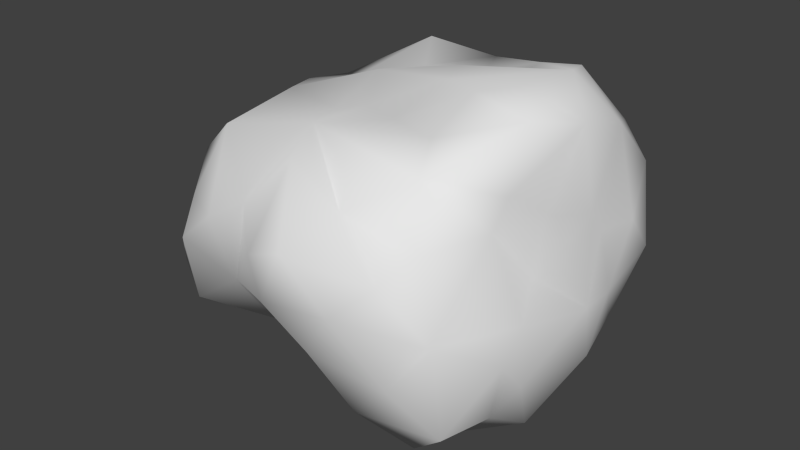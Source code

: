 # Source: Meteor_2.blend  (saved by Blender 2.75.0; exported with 4.5.12 LTS)
import bpy
from mathutils import Matrix  # noqa: F401  (used for matrix-valued properties, if any)

bpy.ops.wm.read_factory_settings(use_empty=True)
scene = bpy.context.scene
scene.name = 'Scene'

# ---- collections
col_collection_1 = bpy.data.collections.new('Collection 1'); scene.collection.children.link(col_collection_1)

# ---- materials (node trees are filled in below, after node groups)
mat_meteor_2 = bpy.data.materials.new('Meteor_2')
mat_meteor_2.alpha_threshold = 0.0
mat_meteor_2.use_transparent_shadow = False
mat_meteor_2.roughness = 0.5

# ---- material node trees

# ---- world
world_world = bpy.data.worlds.new('World'); scene.world = world_world
world_world.color = (0.05088, 0.05088, 0.05088)
world_world.use_sun_shadow = False
world_world.sun_shadow_jitter_overblur = 0.0
world_world.cycles.sampling_method = 'MANUAL'
world_world.cycles.sample_map_resolution = 256

# ---- meshes
me_meteor_2 = bpy.data.meshes.new('Meteor_2')
me_meteor_2.from_pydata([(-1.548, -1.872, 2.235), (-3.568, -1.977, 2.011), (-1.128, -2.493, 1.223), (0.7444, -2.783, 1.744), (0.0502, -1.919, 2.627), (1.578, -2.202, 3.281), (2.349, -3.179, 2.448), (2.696, -3.268, 1.295), (3.564, -2.311, 1.672), (-4.449, -1.554, 0.7677), (-2.499, -2.087, 0.4207), (-1.378, -2.104, -0.0299), (-0.7686, -3.203, -0.1725), (0.0318, -3.683, 0.0726), (0.0438, -3.123, 0.8974), (1.217, -3.425, 0.5902), (2.63, -3.48, 0.5354), (3.825, -2.781, 0.8427), (-3.238, -1.734, -1.27), (-1.586, -2.073, -0.8889), (-0.1206, -2.505, -1.526), (1.672, -2.654, -1.947), (1.991, -3.411, -0.3854), (3.25, -3.187, -1.18), (-1.354, -1.459, -2.705), (2.793, -2.744, -2.447), (3.918, -1.647, -1.98), (-0.5948, -1.871, -3.353), (0.598, -2.214, -3.676), (1.781, -2.323, -3.489), (3.464, -1.558, -3.701), (-3.579, 1.418, 2.013), (-2.433, 2.372, 2.434), (-2.796, 2.431, 0.2562), (-1.082, 2.491, 0.7927), (-0.2283, 2.899, 2.255), (-0.151, 2.829, 0.7476), (2.225, 3.116, 1.869), (2.78, 2.852, 2.904), (1.362, 1.987, 3.329), (0.1132, 2.61, 3.217), (0.8494, 2.937, 1.264), (1.18, 3.477, 0.1246), (1.977, 3.463, 0.3125), (3.415, 3.363, 0.6942), (2.516, 3.515, -0.3276), (-2.215, 2.413, -1.103), (-3.141, 2.303, -0.614), (-0.9787, 3.049, -0.4231), (0.8218, 3.422, -0.821), (-0.8849, 2.759, -1.854), (2.927, 3.6, -1.528), (3.866, 3.089, -0.5144), (-3.341, 1.988, -2.11), (-1.584, 3.011, -2.948), (0.4301, 2.84, -2.18), (1.511, 3.076, -1.68), (1.418, 3.114, -2.733), (2.358, 3.243, -2.804), (3.67, 2.53, -2.189), (-2.298, 2.374, -3.775), (-0.2925, 2.645, -3.606), (1.705, 2.549, -3.701), (-3.162, -1.628, 2.938), (-0.4121, -0.9219, 2.924), (3.471, -2.065, 3.087), (2.417, -1.372, 3.341), (-1.417, -0.3815, 3.361), (-3.356, -0.2089, 3.075), (1.019, -0.7681, 3.925), (0.0105, -0.0242, 4.055), (1.717, 0.3034, 4.109), (3.499, 0.1036, 3.467), (-4.222, -1.305, 2.356), (-3.3, 0.6441, 2.726), (-1.093, 1.374, 3.331), (-1.903, 0.9115, 3.539), (-0.3412, 0.8187, 3.993), (0.7758, 1.345, 4.284), (2.502, 1.031, 3.711), (3.156, 1.721, 3.32), (4.087, -0.7222, 2.109), (4.076, -1.501, 1.463), (4.172, -1.889, -0.7397), (3.736, 0.3695, 0.7284), (4.159, -0.0317, 1.661), (4.374, -0.4547, -0.2148), (4.289, -0.5386, -1.167), (4.122, -0.3054, -2.932), (2.799, -0.3576, -4.15), (3.561, 1.683, 1.849), (3.9, 0.5532, -1.345), (3.98, 1.16, -0.7998), (3.578, 1.379, 0.0374), (4.067, 0.5229, -2.325), (3.587, 1.229, -3.597), (3.516, 2.182, 1.341), (2.914, 1.919, -3.789), (1.445, -1.072, -3.849), (0.3817, -0.3474, -3.699), (-1.291, 0.0974, -3.577), (-2.558, -0.2099, -2.626), (1.046, 0.5945, -4.264), (-0.4248, 1.058, -3.967), (2.448, 1.088, -4.229), (-3.53, 0.359, -2.566), (0.96, 1.612, -3.846), (-1.11, 1.751, -3.802), (-2.447, 1.511, -4.0), (-3.815, -0.5628, -1.568), (-4.152, -0.861, -0.1265), (-3.73, 0.2127, -0.6555), (-3.632, -0.1567, 0.7365), (-3.537, 1.117, -0.0944)], [], [(0, 1, 2), (3, 4, 2), (2, 4, 0), (5, 3, 6), (3, 5, 4), (7, 8, 6), (1, 9, 10), (2, 1, 10), (11, 12, 2), (2, 10, 11), (12, 13, 2), (14, 3, 2), (14, 2, 13), (14, 13, 15), (3, 14, 15), (7, 6, 15), (16, 7, 15), (15, 6, 3), (17, 8, 7), (17, 7, 16), (9, 18, 10), (19, 10, 18), (10, 19, 11), (19, 20, 12), (12, 11, 19), (20, 13, 12), (15, 20, 21), (15, 21, 22), (13, 20, 15), (16, 15, 22), (22, 21, 23), (17, 16, 22), (23, 17, 22), (24, 19, 18), (19, 24, 20), (21, 25, 23), (26, 23, 25), (24, 27, 20), (28, 20, 27), (20, 28, 21), (29, 21, 28), (25, 29, 30), (21, 29, 25), (31, 32, 33), (34, 33, 32), (32, 35, 34), (36, 34, 35), (37, 35, 38), (39, 35, 40), (37, 41, 35), (35, 41, 36), (36, 41, 42), (37, 43, 41), (43, 42, 41), (44, 43, 37), (45, 43, 44), (46, 47, 33), (46, 33, 48), (34, 48, 33), (36, 42, 48), (36, 48, 34), (49, 50, 48), (43, 45, 42), (51, 49, 42), (49, 48, 42), (51, 45, 52), (51, 42, 45), (46, 53, 47), (46, 48, 50), (50, 54, 46), (49, 55, 50), (51, 56, 49), (49, 56, 55), (57, 55, 56), (58, 51, 59), (57, 56, 51), (58, 57, 51), (54, 60, 53), (54, 53, 46), (61, 50, 55), (61, 54, 50), (61, 55, 57), (58, 62, 57), (1, 0, 63), (4, 64, 0), (6, 65, 5), (5, 65, 66), (63, 0, 67), (68, 63, 67), (69, 70, 64), (64, 67, 0), (70, 67, 64), (64, 4, 69), (69, 4, 5), (5, 66, 69), (71, 69, 66), (72, 66, 65), (72, 71, 66), (73, 68, 74), (75, 76, 67), (76, 74, 68), (76, 68, 67), (67, 70, 77), (78, 77, 70), (71, 78, 70), (77, 75, 67), (69, 71, 70), (72, 79, 71), (75, 32, 76), (76, 32, 74), (75, 77, 40), (78, 40, 77), (71, 79, 78), (40, 78, 39), (78, 79, 39), (79, 72, 80), (80, 39, 79), (74, 32, 31), (35, 32, 75), (75, 40, 35), (38, 35, 39), (80, 38, 39), (6, 8, 65), (81, 65, 8), (82, 8, 17), (17, 23, 83), (23, 26, 83), (25, 30, 26), (72, 65, 81), (81, 8, 82), (17, 83, 82), (84, 85, 86), (86, 85, 82), (85, 81, 82), (82, 83, 86), (83, 26, 87), (87, 86, 83), (26, 30, 88), (88, 87, 26), (89, 88, 30), (81, 85, 72), (90, 72, 85), (90, 80, 72), (86, 87, 91), (91, 92, 86), (92, 93, 84), (92, 84, 86), (87, 88, 94), (87, 94, 91), (88, 89, 95), (95, 94, 88), (85, 84, 90), (93, 96, 84), (84, 96, 90), (52, 93, 92), (52, 96, 93), (91, 94, 59), (92, 91, 59), (59, 94, 95), (59, 52, 92), (80, 90, 38), (38, 90, 96), (44, 37, 38), (44, 38, 96), (44, 96, 52), (52, 45, 44), (51, 52, 59), (59, 95, 97), (58, 59, 97), (28, 98, 29), (99, 28, 27), (29, 98, 30), (30, 98, 89), (28, 99, 98), (99, 27, 100), (27, 24, 100), (24, 101, 100), (89, 98, 99), (89, 99, 102), (103, 102, 99), (104, 89, 102), (99, 100, 103), (101, 105, 100), (89, 104, 95), (95, 104, 97), (106, 97, 104), (102, 106, 104), (102, 103, 106), (103, 61, 106), (107, 61, 103), (103, 100, 108), (103, 108, 107), (100, 105, 108), (53, 60, 108), (53, 108, 105), (97, 106, 62), (58, 97, 62), (62, 106, 61), (62, 61, 57), (107, 60, 61), (54, 61, 60), (107, 108, 60), (101, 24, 18), (109, 101, 18), (110, 109, 18), (9, 110, 18), (73, 9, 1), (73, 1, 63), (111, 109, 110), (112, 110, 9), (9, 73, 112), (73, 63, 68), (101, 109, 105), (113, 105, 111), (111, 105, 109), (110, 112, 113), (111, 110, 113), (31, 113, 112), (74, 31, 73), (31, 112, 73), (105, 113, 53), (47, 53, 113), (33, 47, 113), (113, 31, 33)])
me_meteor_2.polygons.foreach_set('use_smooth', [True] * 224)
_uv = me_meteor_2.uv_layers.new(name='UVMap')
_uv.uv.foreach_set('vector', [0.3657, 0.8214, 0.3419, 0.918, 0.3089, 0.7942, 0.3378, 0.6985, 0.3904, 0.7439, 0.3089, 0.7942, 0.3089, 0.7942, 0.3904, 0.7439, 0.3657, 0.8214, 0.4217, 0.666, 0.3378, 0.6985, 0.3677, 0.6147, 0.3378, 0.6985, 0.4217, 0.666, 0.3904, 0.7439, 0.3108, 0.5953, 0.3385, 0.5356, 0.3677, 0.6147, 0.3419, 0.918, 0.2811, 0.9649, 0.2653, 0.8649, 0.3089, 0.7942, 0.3419, 0.918, 0.2653, 0.8649, 0.2437, 0.813, 0.2404, 0.7559, 0.3089, 0.7942, 0.3089, 0.7942, 0.2653, 0.8649, 0.2437, 0.813, 0.2404, 0.7559, 0.2518, 0.7189, 0.3089, 0.7942, 0.2927, 0.727, 0.3378, 0.6985, 0.3089, 0.7942, 0.2927, 0.727, 0.3089, 0.7942, 0.2518, 0.7189, 0.2927, 0.727, 0.2518, 0.7189, 0.2738, 0.6671, 0.3378, 0.6985, 0.2927, 0.727, 0.2738, 0.6671, 0.3108, 0.5953, 0.3677, 0.6147, 0.2738, 0.6671, 0.2732, 0.6, 0.3108, 0.5953, 0.2738, 0.6671, 0.2738, 0.6671, 0.3677, 0.6147, 0.3378, 0.6985, 0.2882, 0.5337, 0.3385, 0.5356, 0.3108, 0.5953, 0.2882, 0.5337, 0.3108, 0.5953, 0.2732, 0.6, 0.2811, 0.9649, 0.1819, 0.903, 0.2653, 0.8649, 0.1986, 0.8184, 0.2653, 0.8649, 0.1819, 0.903, 0.2653, 0.8649, 0.1986, 0.8184, 0.2437, 0.813, 0.1986, 0.8184, 0.1621, 0.741, 0.2404, 0.7559, 0.2404, 0.7559, 0.2437, 0.813, 0.1986, 0.8184, 0.1621, 0.741, 0.2518, 0.7189, 0.2404, 0.7559, 0.2738, 0.6671, 0.1621, 0.741, 0.1433, 0.6499, 0.2738, 0.6671, 0.1433, 0.6499, 0.2272, 0.6289, 0.2518, 0.7189, 0.1621, 0.741, 0.2738, 0.6671, 0.2732, 0.6, 0.2738, 0.6671, 0.2272, 0.6289, 0.2272, 0.6289, 0.1433, 0.6499, 0.1859, 0.5689, 0.2882, 0.5337, 0.2732, 0.6, 0.2272, 0.6289, 0.1859, 0.5689, 0.2882, 0.5337, 0.2272, 0.6289, 0.1024, 0.8185, 0.1986, 0.8184, 0.1819, 0.903, 0.1986, 0.8184, 0.1024, 0.8185, 0.1621, 0.741, 0.1433, 0.6499, 0.1202, 0.5938, 0.1859, 0.5689, 0.65, 0.4972, 0.6627, 0.5881, 0.5996, 0.5593, 0.1024, 0.8185, 0.0709, 0.7759, 0.1621, 0.741, 0.0559, 0.7031, 0.1621, 0.741, 0.0672, 0.7652, 0.1621, 0.741, 0.0559, 0.7031, 0.1433, 0.6499, 0.0659, 0.6446, 0.1433, 0.6499, 0.0559, 0.7031, 0.1202, 0.5938, 0.0659, 0.6446, 0.0366, 0.558, 0.1433, 0.6499, 0.0659, 0.6446, 0.1202, 0.5938, 0.8411, 0.9229, 0.7657, 0.933, 0.793, 0.8276, 0.7076, 0.8474, 0.793, 0.8276, 0.7657, 0.933, 0.7657, 0.933, 0.6547, 0.9137, 0.7076, 0.8474, 0.6601, 0.8395, 0.7076, 0.8474, 0.6547, 0.9137, 0.5368, 0.8801, 0.6547, 0.9137, 0.5047, 0.9296, 0.5731, 0.9783, 0.6547, 0.9137, 0.6401, 0.9636, 0.5368, 0.8801, 0.608, 0.8591, 0.6547, 0.9137, 0.6547, 0.9137, 0.608, 0.8591, 0.6601, 0.8395, 0.6601, 0.8395, 0.608, 0.8591, 0.5941, 0.7973, 0.5368, 0.8801, 0.5551, 0.8031, 0.608, 0.8591, 0.5551, 0.8031, 0.5941, 0.7973, 0.608, 0.8591, 0.4836, 0.8161, 0.5551, 0.8031, 0.5368, 0.8801, 0.5315, 0.7689, 0.5551, 0.8031, 0.4836, 0.8161, 0.7747, 0.7569, 0.8168, 0.7871, 0.793, 0.8276, 0.7747, 0.7569, 0.793, 0.8276, 0.7037, 0.7829, 0.7076, 0.8474, 0.7037, 0.7829, 0.793, 0.8276, 0.6601, 0.8395, 0.5941, 0.7973, 0.7037, 0.7829, 0.6601, 0.8395, 0.7037, 0.7829, 0.7076, 0.8474, 0.6166, 0.7545, 0.7103, 0.7116, 0.7037, 0.7829, 0.5551, 0.8031, 0.5315, 0.7689, 0.5941, 0.7973, 0.5179, 0.7072, 0.6166, 0.7545, 0.5941, 0.7973, 0.6166, 0.7545, 0.7037, 0.7829, 0.5941, 0.7973, 0.5179, 0.7072, 0.5315, 0.7689, 0.4631, 0.7545, 0.5179, 0.7072, 0.5941, 0.7973, 0.5315, 0.7689, 0.7747, 0.7569, 0.841, 0.7144, 0.8168, 0.7871, 0.7747, 0.7569, 0.7037, 0.7829, 0.7103, 0.7116, 0.7103, 0.7116, 0.7489, 0.6626, 0.7747, 0.7569, 0.6166, 0.7545, 0.6485, 0.687, 0.7103, 0.7116, 0.5179, 0.7072, 0.5922, 0.705, 0.6166, 0.7545, 0.6166, 0.7545, 0.5922, 0.705, 0.6485, 0.687, 0.6015, 0.6552, 0.6485, 0.687, 0.5922, 0.705, 0.557, 0.649, 0.5179, 0.7072, 0.479, 0.6445, 0.6015, 0.6552, 0.5922, 0.705, 0.5179, 0.7072, 0.557, 0.649, 0.6015, 0.6552, 0.5179, 0.7072, 0.7489, 0.6626, 0.7944, 0.6239, 0.841, 0.7144, 0.7489, 0.6626, 0.841, 0.7144, 0.7747, 0.7569, 0.692, 0.6208, 0.7103, 0.7116, 0.6485, 0.687, 0.692, 0.6208, 0.7489, 0.6626, 0.7103, 0.7116, 0.692, 0.6208, 0.6485, 0.687, 0.6015, 0.6552, 0.557, 0.649, 0.5952, 0.5985, 0.6015, 0.6552, 0.3419, 0.918, 0.3657, 0.8214, 0.3923, 0.9062, 0.0486, 0.2092, 0.0991, 0.233, 0.0456, 0.2899, 0.3677, 0.6147, 0.4412, 0.5742, 0.4217, 0.666, 0.051, 0.1256, 0.0555, 0.0313, 0.0911, 0.0834, 0.0765, 0.368, 0.0456, 0.2899, 0.1391, 0.2788, 0.1442, 0.3757, 0.0765, 0.368, 0.1391, 0.2788, 0.128, 0.1533, 0.1644, 0.2025, 0.0991, 0.233, 0.0991, 0.233, 0.1391, 0.2788, 0.0456, 0.2899, 0.1644, 0.2025, 0.1391, 0.2788, 0.0991, 0.233, 0.0991, 0.233, 0.0486, 0.2092, 0.128, 0.1533, 0.128, 0.1533, 0.0486, 0.2092, 0.051, 0.1256, 0.051, 0.1256, 0.0911, 0.0834, 0.128, 0.1533, 0.1806, 0.1195, 0.128, 0.1533, 0.0911, 0.0834, 0.1633, 0.029, 0.0911, 0.0834, 0.0555, 0.0313, 0.1633, 0.029, 0.1806, 0.1195, 0.0911, 0.0834, 0.09, 0.4287, 0.1442, 0.3757, 0.1875, 0.3841, 0.2306, 0.2713, 0.2011, 0.3058, 0.1391, 0.2788, 0.2011, 0.3058, 0.1875, 0.3841, 0.1442, 0.3757, 0.2011, 0.3058, 0.1442, 0.3757, 0.1391, 0.2788, 0.1391, 0.2788, 0.1644, 0.2025, 0.2031, 0.2216, 0.2324, 0.1655, 0.2031, 0.2216, 0.1644, 0.2025, 0.1806, 0.1195, 0.2324, 0.1655, 0.1644, 0.2025, 0.2031, 0.2216, 0.2306, 0.2713, 0.1391, 0.2788, 0.128, 0.1533, 0.1806, 0.1195, 0.1644, 0.2025, 0.1633, 0.029, 0.2139, 0.0757, 0.1806, 0.1195, 0.2306, 0.2713, 0.2783, 0.3549, 0.2011, 0.3058, 0.2011, 0.3058, 0.2783, 0.3549, 0.1875, 0.3841, 0.2306, 0.2713, 0.2031, 0.2216, 0.3004, 0.2204, 0.2324, 0.1655, 0.3004, 0.2204, 0.2031, 0.2216, 0.1806, 0.1195, 0.2139, 0.0757, 0.2324, 0.1655, 0.3004, 0.2204, 0.2324, 0.1655, 0.2942, 0.152, 0.2324, 0.1655, 0.2139, 0.0757, 0.2758, 0.119, 0.2139, 0.0757, 0.1633, 0.029, 0.2447, 0.0356, 0.2447, 0.0356, 0.2758, 0.119, 0.2139, 0.0757, 0.1875, 0.3841, 0.2783, 0.3549, 0.2293, 0.4161, 0.332, 0.2591, 0.2783, 0.3549, 0.2306, 0.2713, 0.2306, 0.2713, 0.3004, 0.2204, 0.332, 0.2591, 0.5047, 0.9296, 0.6547, 0.9137, 0.5731, 0.9783, 0.2447, 0.0356, 0.3064, 0.0406, 0.2758, 0.119, 0.3677, 0.6147, 0.3834, 0.5335, 0.4412, 0.5742, 0.8554, 0.5062, 0.8893, 0.5849, 0.8181, 0.5822, 0.8151, 0.5345, 0.8181, 0.5822, 0.7693, 0.5881, 0.7693, 0.5881, 0.6627, 0.5881, 0.7072, 0.5223, 0.6627, 0.5881, 0.65, 0.4972, 0.7072, 0.5223, 0.5996, 0.5593, 0.5663, 0.4748, 0.65, 0.4972, 0.9353, 0.4851, 0.8893, 0.5849, 0.8554, 0.5062, 0.8554, 0.5062, 0.8181, 0.5822, 0.8151, 0.5345, 0.7693, 0.5881, 0.7072, 0.5223, 0.8151, 0.5345, 0.8086, 0.4298, 0.8439, 0.4681, 0.7498, 0.4616, 0.7498, 0.4616, 0.8439, 0.4681, 0.8151, 0.5345, 0.8439, 0.4681, 0.8554, 0.5062, 0.8151, 0.5345, 0.8151, 0.5345, 0.7072, 0.5223, 0.7498, 0.4616, 0.7072, 0.5223, 0.65, 0.4972, 0.704, 0.453, 0.704, 0.453, 0.7498, 0.4616, 0.7072, 0.5223, 0.65, 0.4972, 0.5663, 0.4748, 0.6237, 0.4201, 0.6237, 0.4201, 0.704, 0.453, 0.65, 0.4972, 0.4805, 0.1196, 0.3935, 0.1204, 0.4461, 0.0594, 0.8554, 0.5062, 0.8439, 0.4681, 0.9353, 0.4851, 0.8807, 0.3866, 0.9353, 0.4851, 0.8439, 0.4681, 0.8807, 0.3866, 0.9529, 0.4051, 0.9353, 0.4851, 0.7498, 0.4616, 0.704, 0.453, 0.7101, 0.3959, 0.7101, 0.3959, 0.7445, 0.3749, 0.7498, 0.4616, 0.7445, 0.3749, 0.7912, 0.3738, 0.8086, 0.4298, 0.7445, 0.3749, 0.8086, 0.4298, 0.7498, 0.4616, 0.704, 0.453, 0.6237, 0.4201, 0.6625, 0.3877, 0.704, 0.453, 0.6625, 0.3877, 0.7101, 0.3959, 0.3935, 0.1204, 0.4805, 0.1196, 0.4342, 0.1983, 0.6107, 0.3348, 0.6625, 0.3877, 0.6237, 0.4201, 0.8439, 0.4681, 0.8086, 0.4298, 0.8807, 0.3866, 0.7912, 0.3738, 0.8639, 0.355, 0.8086, 0.4298, 0.8086, 0.4298, 0.8639, 0.355, 0.8807, 0.3866, 0.7844, 0.2874, 0.7912, 0.3738, 0.7445, 0.3749, 0.7844, 0.2874, 0.8639, 0.355, 0.7912, 0.3738, 0.7101, 0.3959, 0.6625, 0.3877, 0.695, 0.2923, 0.7445, 0.3749, 0.7101, 0.3959, 0.695, 0.2923, 0.695, 0.2923, 0.6625, 0.3877, 0.6107, 0.3348, 0.695, 0.2923, 0.7844, 0.2874, 0.7445, 0.3749, 0.9529, 0.4051, 0.8807, 0.3866, 0.9537, 0.3431, 0.9537, 0.3431, 0.8807, 0.3866, 0.8639, 0.355, 0.4836, 0.8161, 0.5368, 0.8801, 0.5047, 0.9296, 0.8501, 0.2905, 0.9537, 0.3431, 0.8639, 0.355, 0.8501, 0.2905, 0.8639, 0.355, 0.7844, 0.2874, 0.4631, 0.7545, 0.5315, 0.7689, 0.4836, 0.8161, 0.5179, 0.7072, 0.4631, 0.7545, 0.4583, 0.6675, 0.695, 0.2923, 0.6107, 0.3348, 0.6035, 0.2875, 0.557, 0.649, 0.479, 0.6445, 0.5334, 0.5681, 0.5872, 0.0261, 0.5467, 0.0827, 0.5285, 0.0196, 0.601, 0.1173, 0.5872, 0.0261, 0.6476, 0.042, 0.5285, 0.0196, 0.5467, 0.0827, 0.4461, 0.0594, 0.4461, 0.0594, 0.5467, 0.0827, 0.4805, 0.1196, 0.5872, 0.0261, 0.601, 0.1173, 0.5467, 0.0827, 0.601, 0.1173, 0.6476, 0.042, 0.683, 0.1399, 0.6476, 0.042, 0.6976, 0.0533, 0.683, 0.1399, 0.6976, 0.0533, 0.7576, 0.1121, 0.683, 0.1399, 0.4805, 0.1196, 0.5467, 0.0827, 0.601, 0.1173, 0.4805, 0.1196, 0.601, 0.1173, 0.5651, 0.1669, 0.6375, 0.1902, 0.5651, 0.1669, 0.601, 0.1173, 0.4969, 0.1887, 0.4805, 0.1196, 0.5651, 0.1669, 0.601, 0.1173, 0.683, 0.1399, 0.6375, 0.1902, 0.7576, 0.1121, 0.8045, 0.1406, 0.683, 0.1399, 0.4805, 0.1196, 0.4969, 0.1887, 0.4342, 0.1983, 0.4342, 0.1983, 0.4969, 0.1887, 0.4712, 0.2319, 0.5689, 0.2198, 0.4712, 0.2319, 0.4969, 0.1887, 0.5651, 0.1669, 0.5689, 0.2198, 0.4969, 0.1887, 0.5651, 0.1669, 0.6375, 0.1902, 0.5689, 0.2198, 0.6375, 0.1902, 0.6287, 0.2708, 0.5689, 0.2198, 0.6693, 0.2268, 0.6287, 0.2708, 0.6375, 0.1902, 0.6375, 0.1902, 0.683, 0.1399, 0.7351, 0.216, 0.6375, 0.1902, 0.7351, 0.216, 0.6693, 0.2268, 0.683, 0.1399, 0.8045, 0.1406, 0.7351, 0.216, 0.3486, 0.4766, 0.257, 0.5112, 0.2441, 0.469, 0.3486, 0.4766, 0.2441, 0.469, 0.321, 0.3987, 0.4712, 0.2319, 0.5689, 0.2198, 0.5303, 0.2644, 0.557, 0.649, 0.5334, 0.5681, 0.5952, 0.5985, 0.5303, 0.2644, 0.5689, 0.2198, 0.6287, 0.2708, 0.5952, 0.5985, 0.692, 0.6208, 0.6015, 0.6552, 0.6693, 0.2268, 0.7265, 0.2592, 0.6287, 0.2708, 0.7489, 0.6626, 0.692, 0.6208, 0.7944, 0.6239, 0.6693, 0.2268, 0.7351, 0.216, 0.7265, 0.2592, 0.7576, 0.1121, 0.6976, 0.0533, 0.8084, 0.0196, 0.8334, 0.0797, 0.7576, 0.1121, 0.8084, 0.0196, 0.4356, 0.3245, 0.3662, 0.3491, 0.3621, 0.2845, 0.4773, 0.2845, 0.4356, 0.3245, 0.3621, 0.2845, 0.3623, 0.9617, 0.2811, 0.9649, 0.3419, 0.918, 0.3623, 0.9617, 0.3419, 0.918, 0.3923, 0.9062, 0.414, 0.383, 0.3662, 0.3491, 0.4356, 0.3245, 0.4814, 0.3627, 0.4356, 0.3245, 0.4773, 0.2845, 0.4773, 0.2845, 0.5565, 0.2955, 0.4814, 0.3627, 0.09, 0.4287, 0.0765, 0.368, 0.1442, 0.3757, 0.7576, 0.1121, 0.8334, 0.0797, 0.8045, 0.1406, 0.4444, 0.4264, 0.321, 0.3987, 0.414, 0.383, 0.414, 0.383, 0.321, 0.3987, 0.3662, 0.3491, 0.4356, 0.3245, 0.4814, 0.3627, 0.4444, 0.4264, 0.414, 0.383, 0.4356, 0.3245, 0.4444, 0.4264, 0.5491, 0.4337, 0.4444, 0.4264, 0.4814, 0.3627, 0.1875, 0.3841, 0.2293, 0.4161, 0.09, 0.4287, 0.5491, 0.4337, 0.4814, 0.3627, 0.5565, 0.2955, 0.321, 0.3987, 0.4444, 0.4264, 0.3486, 0.4766, 0.4222, 0.4888, 0.3486, 0.4766, 0.4444, 0.4264, 0.4667, 0.499, 0.4222, 0.4888, 0.4444, 0.4264, 0.4444, 0.4264, 0.5491, 0.4337, 0.4667, 0.499])
me_meteor_2.materials.append(mat_meteor_2)
me_meteor_2.use_remesh_preserve_volume = False
me_meteor_2.use_remesh_preserve_attributes = False
me_meteor_2.use_mirror_vertex_groups = False
me_meteor_2.update()
me_meteor_2.normals_split_custom_set([tuple(v) for v in zip(*[iter([0.01869, -0.7626, 0.6466, -0.2985, -0.9419, 0.1542, -0.2952, -0.9102, 0.2904, -0.3203, -0.8228, 0.4696, -0.3392, -0.6569, 0.6734, -0.2952, -0.9102, 0.2904, -0.2952, -0.9102, 0.2904, -0.3392, -0.6569, 0.6734, 0.01869, -0.7626, 0.6466, -0.1783, -0.5998, 0.7801, -0.3203, -0.8228, 0.4696, 0.07963, -0.8692, 0.488, -0.3203, -0.8228, 0.4696, -0.1783, -0.5998, 0.7801, -0.3392, -0.6569, 0.6734, 0.3258, -0.9166, 0.2316, 0.7682, -0.5692, 0.2932, 0.07963, -0.8692, 0.488, -0.2985, -0.9419, 0.1542, -0.8513, -0.5169, -0.08979, -0.2263, -0.9676, -0.1117, -0.2952, -0.9102, 0.2904, -0.2985, -0.9419, 0.1542, -0.2263, -0.9676, -0.1117, -0.5372, -0.8426, -0.0387, -0.5909, -0.7755, -0.2222, -0.2952, -0.9102, 0.2904, -0.2952, -0.9102, 0.2904, -0.2263, -0.9676, -0.1117, -0.5372, -0.8426, -0.0387, -0.5909, -0.7755, -0.2222, 0.0463, -0.9649, -0.2587, -0.2952, -0.9102, 0.2904, -0.2069, -0.822, 0.5306, -0.3203, -0.8228, 0.4696, -0.2952, -0.9102, 0.2904, -0.2069, -0.822, 0.5306, -0.2952, -0.9102, 0.2904, 0.0463, -0.9649, -0.2587, -0.2069, -0.822, 0.5306, 0.0463, -0.9649, -0.2587, -0.0933, -0.995, -0.0345, -0.3203, -0.8228, 0.4696, -0.2069, -0.822, 0.5306, -0.0933, -0.995, -0.0345, 0.3258, -0.9166, 0.2316, 0.07963, -0.8692, 0.488, -0.0933, -0.995, -0.0345, 0.2992, -0.9507, -0.08142, 0.3258, -0.9166, 0.2316, -0.0933, -0.995, -0.0345, -0.0933, -0.995, -0.0345, 0.07963, -0.8692, 0.488, -0.3203, -0.8228, 0.4696, 0.7809, -0.6119, 0.1255, 0.7682, -0.5692, 0.2932, 0.3258, -0.9166, 0.2316, 0.7809, -0.6119, 0.1255, 0.3258, -0.9166, 0.2316, 0.2992, -0.9507, -0.08142, -0.8513, -0.5169, -0.08979, -0.4387, -0.7972, -0.4146, -0.2263, -0.9676, -0.1117, -0.3016, -0.907, -0.2938, -0.2263, -0.9676, -0.1117, -0.4387, -0.7972, -0.4146, -0.2263, -0.9676, -0.1117, -0.3016, -0.907, -0.2938, -0.5372, -0.8426, -0.0387, -0.3016, -0.907, -0.2938, -0.2377, -0.9089, -0.3426, -0.5909, -0.7755, -0.2222, -0.5909, -0.7755, -0.2222, -0.5372, -0.8426, -0.0387, -0.3016, -0.907, -0.2938, -0.2377, -0.9089, -0.3426, 0.0463, -0.9649, -0.2587, -0.5909, -0.7755, -0.2222, -0.0933, -0.995, -0.0345, -0.2377, -0.9089, -0.3426, -0.1482, -0.9513, -0.2702, -0.0933, -0.995, -0.0345, -0.1482, -0.9513, -0.2702, -0.06182, -0.9767, -0.2054, 0.0463, -0.9649, -0.2587, -0.2377, -0.9089, -0.3426, -0.0933, -0.995, -0.0345, 0.2992, -0.9507, -0.08142, -0.0933, -0.995, -0.0345, -0.06182, -0.9767, -0.2054, -0.06182, -0.9767, -0.2054, -0.1482, -0.9513, -0.2702, 0.4501, -0.8672, -0.2128, 0.7809, -0.6119, 0.1255, 0.2992, -0.9507, -0.08142, -0.06182, -0.9767, -0.2054, 0.4501, -0.8672, -0.2128, 0.7809, -0.6119, 0.1255, -0.06182, -0.9767, -0.2054, -0.5091, -0.6616, -0.5506, -0.3016, -0.907, -0.2938, -0.4387, -0.7972, -0.4146, -0.3016, -0.907, -0.2938, -0.5091, -0.6616, -0.5506, -0.2377, -0.9089, -0.3426, -0.1482, -0.9513, -0.2702, 0.3386, -0.8516, -0.4001, 0.4501, -0.8672, -0.2128, 0.8709, -0.4214, -0.2528, 0.4501, -0.8672, -0.2128, 0.3386, -0.8516, -0.4001, -0.5091, -0.6616, -0.5506, -0.4473, -0.5884, -0.6736, -0.2377, -0.9089, -0.3426, -0.1982, -0.7237, -0.6611, -0.2377, -0.9089, -0.3426, -0.4473, -0.5884, -0.6736, -0.2377, -0.9089, -0.3426, -0.1982, -0.7237, -0.6611, -0.1482, -0.9513, -0.2702, 0.05648, -0.7242, -0.6873, -0.1482, -0.9513, -0.2702, -0.1982, -0.7237, -0.6611, 0.3386, -0.8516, -0.4001, 0.05648, -0.7242, -0.6873, 0.5727, -0.4353, -0.6946, -0.1482, -0.9513, -0.2702, 0.05648, -0.7242, -0.6873, 0.3386, -0.8516, -0.4001, -0.8843, 0.4374, 0.1634, -0.3664, 0.828, 0.4244, -0.5068, 0.8604, 0.05369, -0.1912, 0.9766, 0.09879, -0.5068, 0.8604, 0.05369, -0.3664, 0.828, 0.4244, -0.3664, 0.828, 0.4244, -0.2021, 0.9244, 0.3236, -0.1912, 0.9766, 0.09879, -0.2645, 0.9417, 0.2082, -0.1912, 0.9766, 0.09879, -0.2021, 0.9244, 0.3236, -0.0509, 0.9734, 0.2235, -0.2021, 0.9244, 0.3236, 0.305, 0.7277, 0.6143, 0.0781, 0.6486, 0.7571, -0.2021, 0.9244, 0.3236, -0.1647, 0.8052, 0.5697, -0.0509, 0.9734, 0.2235, -0.1602, 0.9811, 0.1087, -0.2021, 0.9244, 0.3236, -0.2021, 0.9244, 0.3236, -0.1602, 0.9811, 0.1087, -0.2645, 0.9417, 0.2082, -0.2645, 0.9417, 0.2082, -0.1602, 0.9811, 0.1087, -0.1538, 0.9722, 0.1767, -0.0509, 0.9734, 0.2235, -0.0606, 0.975, 0.2137, -0.1602, 0.9811, 0.1087, -0.0606, 0.975, 0.2137, -0.1538, 0.9722, 0.1767, -0.1602, 0.9811, 0.1087, 0.6056, 0.7573, 0.2445, -0.0606, 0.975, 0.2137, -0.0509, 0.9734, 0.2235, 0.1309, 0.989, 0.06939, -0.0606, 0.975, 0.2137, 0.6056, 0.7573, 0.2445, -0.3369, 0.9409, -0.03369, -0.7172, 0.6962, 0.0306, -0.5068, 0.8604, 0.05369, -0.3369, 0.9409, -0.03369, -0.5068, 0.8604, 0.05369, -0.2789, 0.9596, 0.03759, -0.1912, 0.9766, 0.09879, -0.2789, 0.9596, 0.03759, -0.5068, 0.8604, 0.05369, -0.2645, 0.9417, 0.2082, -0.1538, 0.9722, 0.1767, -0.2789, 0.9596, 0.03759, -0.2645, 0.9417, 0.2082, -0.2789, 0.9596, 0.03759, -0.1912, 0.9766, 0.09879, -0.16, 0.9733, -0.1647, -0.1237, 0.9902, -0.0653, -0.2789, 0.9596, 0.03759, -0.0606, 0.975, 0.2137, 0.1309, 0.989, 0.06939, -0.1538, 0.9722, 0.1767, 0.3241, 0.9223, -0.2106, -0.16, 0.9733, -0.1647, -0.1538, 0.9722, 0.1767, -0.16, 0.9733, -0.1647, -0.2789, 0.9596, 0.03759, -0.1538, 0.9722, 0.1767, 0.3241, 0.9223, -0.2106, 0.1309, 0.989, 0.06939, 0.9051, 0.4252, 0.0003948, 0.3241, 0.9223, -0.2106, -0.1538, 0.9722, 0.1767, 0.1309, 0.989, 0.06939, -0.3369, 0.9409, -0.03369, -0.8585, 0.4905, -0.1497, -0.7172, 0.6962, 0.0306, -0.3369, 0.9409, -0.03369, -0.2789, 0.9596, 0.03759, -0.1237, 0.9902, -0.0653, -0.1237, 0.9902, -0.0653, -0.185, 0.9762, -0.1136, -0.3369, 0.9409, -0.03369, -0.16, 0.9733, -0.1647, -0.1595, 0.9732, -0.1656, -0.1237, 0.9902, -0.0653, 0.3241, 0.9223, -0.2106, -0.2402, 0.9376, -0.2514, -0.16, 0.9733, -0.1647, -0.16, 0.9733, -0.1647, -0.2402, 0.9376, -0.2514, -0.1595, 0.9732, -0.1656, -0.17, 0.9558, -0.24, -0.1595, 0.9732, -0.1656, -0.2402, 0.9376, -0.2514, 0.3024, 0.8121, -0.499, 0.3241, 0.9223, -0.2106, 0.8532, 0.4155, -0.3152, -0.17, 0.9558, -0.24, -0.2402, 0.9376, -0.2514, 0.3241, 0.9223, -0.2106, 0.3024, 0.8121, -0.499, -0.17, 0.9558, -0.24, 0.3241, 0.9223, -0.2106, -0.185, 0.9762, -0.1136, -0.4863, 0.6348, -0.6004, -0.8585, 0.4905, -0.1497, -0.185, 0.9762, -0.1136, -0.8585, 0.4905, -0.1497, -0.3369, 0.9409, -0.03369, -0.006101, 0.7499, -0.6615, -0.1237, 0.9902, -0.0653, -0.1595, 0.9732, -0.1656, -0.006101, 0.7499, -0.6615, -0.185, 0.9762, -0.1136, -0.1237, 0.9902, -0.0653, -0.006101, 0.7499, -0.6615, -0.1595, 0.9732, -0.1656, -0.17, 0.9558, -0.24, 0.3024, 0.8121, -0.499, 0.05832, 0.5509, -0.8325, -0.17, 0.9558, -0.24, -0.2985, -0.9419, 0.1542, 0.01869, -0.7626, 0.6466, -0.1159, -0.5645, 0.8173, -0.3392, -0.6569, 0.6734, -0.2404, -0.5737, 0.783, 0.01869, -0.7626, 0.6466, 0.07963, -0.8692, 0.488, 0.6422, -0.4413, 0.6268, -0.1783, -0.5998, 0.7801, -0.1783, -0.5998, 0.7801, 0.6422, -0.4413, 0.6268, 0.1989, -0.2471, 0.9484, -0.1159, -0.5645, 0.8173, 0.01869, -0.7626, 0.6466, -0.0876, -0.3853, 0.9186, -0.4354, 0.02499, 0.8999, -0.1159, -0.5645, 0.8173, -0.0876, -0.3853, 0.9186, -0.1095, -0.415, 0.9032, -0.2372, -0.362, 0.9015, -0.2404, -0.5737, 0.783, -0.2404, -0.5737, 0.783, -0.0876, -0.3853, 0.9186, 0.01869, -0.7626, 0.6466, -0.2372, -0.362, 0.9015, -0.0876, -0.3853, 0.9186, -0.2404, -0.5737, 0.783, -0.2404, -0.5737, 0.783, -0.3392, -0.6569, 0.6734, -0.1095, -0.415, 0.9032, -0.1095, -0.415, 0.9032, -0.3392, -0.6569, 0.6734, -0.1783, -0.5998, 0.7801, -0.1783, -0.5998, 0.7801, 0.1989, -0.2471, 0.9484, -0.1095, -0.415, 0.9032, 0.2245, -0.1313, 0.9656, -0.1095, -0.415, 0.9032, 0.1989, -0.2471, 0.9484, 0.7144, 0.008501, 0.6997, 0.1989, -0.2471, 0.9484, 0.6422, -0.4413, 0.6268, 0.7144, 0.008501, 0.6997, 0.2245, -0.1313, 0.9656, 0.1989, -0.2471, 0.9484, -0.9616, -0.02277, 0.2737, -0.4354, 0.02499, 0.8999, -0.6462, 0.3347, 0.6858, -0.26, 0.4719, 0.8425, -0.2152, 0.2057, 0.9547, -0.0876, -0.3853, 0.9186, -0.2152, 0.2057, 0.9547, -0.6462, 0.3347, 0.6858, -0.4354, 0.02499, 0.8999, -0.2152, 0.2057, 0.9547, -0.4354, 0.02499, 0.8999, -0.0876, -0.3853, 0.9186, -0.0876, -0.3853, 0.9186, -0.2372, -0.362, 0.9015, -0.4372, 0.2031, 0.8761, 0.0001872, 0.3613, 0.9324, -0.4372, 0.2031, 0.8761, -0.2372, -0.362, 0.9015, 0.2245, -0.1313, 0.9656, 0.0001872, 0.3613, 0.9324, -0.2372, -0.362, 0.9015, -0.4372, 0.2031, 0.8761, -0.26, 0.4719, 0.8425, -0.0876, -0.3853, 0.9186, -0.1095, -0.415, 0.9032, 0.2245, -0.1313, 0.9656, -0.2372, -0.362, 0.9015, 0.7144, 0.008501, 0.6997, 0.2939, 0.3036, 0.9063, 0.2245, -0.1313, 0.9656, -0.26, 0.4719, 0.8425, -0.3664, 0.828, 0.4244, -0.2152, 0.2057, 0.9547, -0.2152, 0.2057, 0.9547, -0.3664, 0.828, 0.4244, -0.6462, 0.3347, 0.6858, -0.26, 0.4719, 0.8425, -0.4372, 0.2031, 0.8761, -0.1647, 0.8052, 0.5697, 0.0001872, 0.3613, 0.9324, -0.1647, 0.8052, 0.5697, -0.4372, 0.2031, 0.8761, 0.2245, -0.1313, 0.9656, 0.2939, 0.3036, 0.9063, 0.0001872, 0.3613, 0.9324, -0.1647, 0.8052, 0.5697, 0.0001872, 0.3613, 0.9324, 0.0781, 0.6486, 0.7571, 0.0001872, 0.3613, 0.9324, 0.2939, 0.3036, 0.9063, 0.0781, 0.6486, 0.7571, 0.2939, 0.3036, 0.9063, 0.7144, 0.008501, 0.6997, 0.6747, 0.3612, 0.6437, 0.6747, 0.3612, 0.6437, 0.0781, 0.6486, 0.7571, 0.2939, 0.3036, 0.9063, -0.6462, 0.3347, 0.6858, -0.3664, 0.828, 0.4244, -0.8843, 0.4374, 0.1634, -0.2021, 0.9244, 0.3236, -0.3664, 0.828, 0.4244, -0.26, 0.4719, 0.8425, -0.26, 0.4719, 0.8425, -0.1647, 0.8052, 0.5697, -0.2021, 0.9244, 0.3236, 0.305, 0.7277, 0.6143, -0.2021, 0.9244, 0.3236, 0.0781, 0.6486, 0.7571, 0.6747, 0.3612, 0.6437, 0.305, 0.7277, 0.6143, 0.0781, 0.6486, 0.7571, 0.07963, -0.8692, 0.488, 0.7682, -0.5692, 0.2932, 0.6422, -0.4413, 0.6268, 0.9456, -0.1025, 0.3088, 0.6422, -0.4413, 0.6268, 0.7682, -0.5692, 0.2932, 0.9608, -0.2066, 0.1848, 0.7682, -0.5692, 0.2932, 0.7809, -0.6119, 0.1255, 0.7809, -0.6119, 0.1255, 0.4501, -0.8672, -0.2128, 0.9334, -0.3459, -0.09512, 0.4501, -0.8672, -0.2128, 0.8709, -0.4214, -0.2528, 0.9334, -0.3459, -0.09512, 0.3386, -0.8516, -0.4001, 0.5727, -0.4353, -0.6946, 0.8709, -0.4214, -0.2528, 0.7144, 0.008501, 0.6997, 0.6422, -0.4413, 0.6268, 0.9456, -0.1025, 0.3088, 0.9456, -0.1025, 0.3088, 0.7682, -0.5692, 0.2932, 0.9608, -0.2066, 0.1848, 0.7809, -0.6119, 0.1255, 0.9334, -0.3459, -0.09512, 0.9608, -0.2066, 0.1848, 0.9198, 0.3919, 0.01729, 0.9675, 0.2143, 0.1341, 0.9948, 0.0686, 0.0757, 0.9948, 0.0686, 0.0757, 0.9675, 0.2143, 0.1341, 0.9608, -0.2066, 0.1848, 0.9675, 0.2143, 0.1341, 0.9456, -0.1025, 0.3088, 0.9608, -0.2066, 0.1848, 0.9608, -0.2066, 0.1848, 0.9334, -0.3459, -0.09512, 0.9948, 0.0686, 0.0757, 0.9334, -0.3459, -0.09512, 0.8709, -0.4214, -0.2528, 0.9945, 9.496e-05, -0.1048, 0.9945, 9.496e-05, -0.1048, 0.9948, 0.0686, 0.0757, 0.9334, -0.3459, -0.09512, 0.8709, -0.4214, -0.2528, 0.5727, -0.4353, -0.6946, 0.9049, -0.06651, -0.4205, 0.9049, -0.06651, -0.4205, 0.9945, 9.496e-05, -0.1048, 0.8709, -0.4214, -0.2528, 0.2919, -0.1448, -0.9454, 0.9049, -0.06651, -0.4205, 0.5727, -0.4353, -0.6946, 0.9456, -0.1025, 0.3088, 0.9675, 0.2143, 0.1341, 0.7144, 0.008501, 0.6997, 0.9428, 0.2782, 0.1836, 0.7144, 0.008501, 0.6997, 0.9675, 0.2143, 0.1341, 0.9428, 0.2782, 0.1836, 0.6747, 0.3612, 0.6437, 0.7144, 0.008501, 0.6997, 0.9948, 0.0686, 0.0757, 0.9945, 9.496e-05, -0.1048, 0.9808, 0.1917, -0.03611, 0.9808, 0.1917, -0.03611, 0.9911, 0.1269, 0.04011, 0.9948, 0.0686, 0.0757, 0.9911, 0.1269, 0.04011, 0.9785, 0.05979, 0.1972, 0.9198, 0.3919, 0.01729, 0.9911, 0.1269, 0.04011, 0.9198, 0.3919, 0.01729, 0.9948, 0.0686, 0.0757, 0.9945, 9.496e-05, -0.1048, 0.9049, -0.06651, -0.4205, 0.9763, 0.203, -0.07448, 0.9945, 9.496e-05, -0.1048, 0.9763, 0.203, -0.07448, 0.9808, 0.1917, -0.03611, 0.9049, -0.06651, -0.4205, 0.2919, -0.1448, -0.9454, 0.786, 0.1902, -0.5883, 0.786, 0.1902, -0.5883, 0.9763, 0.203, -0.07448, 0.9049, -0.06651, -0.4205, 0.9675, 0.2143, 0.1341, 0.9198, 0.3919, 0.01729, 0.9428, 0.2782, 0.1836, 0.9785, 0.05979, 0.1972, 0.9675, 0.1544, 0.2003, 0.9198, 0.3919, 0.01729, 0.9198, 0.3919, 0.01729, 0.9675, 0.1544, 0.2003, 0.9428, 0.2782, 0.1836, 0.9051, 0.4252, 0.0003948, 0.9785, 0.05979, 0.1972, 0.9911, 0.1269, 0.04011, 0.9051, 0.4252, 0.0003948, 0.9675, 0.1544, 0.2003, 0.9785, 0.05979, 0.1972, 0.9808, 0.1917, -0.03611, 0.9763, 0.203, -0.07448, 0.8532, 0.4155, -0.3152, 0.9911, 0.1269, 0.04011, 0.9808, 0.1917, -0.03611, 0.8532, 0.4155, -0.3152, 0.8532, 0.4155, -0.3152, 0.9763, 0.203, -0.07448, 0.786, 0.1902, -0.5883, 0.8532, 0.4155, -0.3152, 0.9051, 0.4252, 0.0003948, 0.9911, 0.1269, 0.04011, 0.6747, 0.3612, 0.6437, 0.9428, 0.2782, 0.1836, 0.305, 0.7277, 0.6143, 0.305, 0.7277, 0.6143, 0.9428, 0.2782, 0.1836, 0.9675, 0.1544, 0.2003, 0.6056, 0.7573, 0.2445, -0.0509, 0.9734, 0.2235, 0.305, 0.7277, 0.6143, 0.6056, 0.7573, 0.2445, 0.305, 0.7277, 0.6143, 0.9675, 0.1544, 0.2003, 0.6056, 0.7573, 0.2445, 0.9675, 0.1544, 0.2003, 0.9051, 0.4252, 0.0003948, 0.9051, 0.4252, 0.0003948, 0.1309, 0.989, 0.06939, 0.6056, 0.7573, 0.2445, 0.3241, 0.9223, -0.2106, 0.9051, 0.4252, 0.0003948, 0.8532, 0.4155, -0.3152, 0.8532, 0.4155, -0.3152, 0.786, 0.1902, -0.5883, 0.4188, 0.5142, -0.7485, 0.3024, 0.8121, -0.499, 0.8532, 0.4155, -0.3152, 0.4188, 0.5142, -0.7485, -0.1982, -0.7237, -0.6611, -0.0808, -0.1663, -0.9828, 0.05648, -0.7242, -0.6873, -0.1812, -0.2075, -0.9613, -0.1982, -0.7237, -0.6611, -0.4473, -0.5884, -0.6736, 0.05648, -0.7242, -0.6873, -0.0808, -0.1663, -0.9828, 0.5727, -0.4353, -0.6946, 0.5727, -0.4353, -0.6946, -0.0808, -0.1663, -0.9828, 0.2919, -0.1448, -0.9454, -0.1982, -0.7237, -0.6611, -0.1812, -0.2075, -0.9613, -0.0808, -0.1663, -0.9828, -0.1812, -0.2075, -0.9613, -0.4473, -0.5884, -0.6736, -0.2859, -0.3733, -0.8826, -0.4473, -0.5884, -0.6736, -0.5091, -0.6616, -0.5506, -0.2859, -0.3733, -0.8826, -0.5091, -0.6616, -0.5506, -0.463, -0.4895, -0.739, -0.2859, -0.3733, -0.8826, 0.2919, -0.1448, -0.9454, -0.0808, -0.1663, -0.9828, -0.1812, -0.2075, -0.9613, 0.2919, -0.1448, -0.9454, -0.1812, -0.2075, -0.9613, -0.1434, -0.1009, -0.9845, -0.0869, -0.0585, -0.9945, -0.1434, -0.1009, -0.9845, -0.1812, -0.2075, -0.9613, 0.1556, 0.1955, -0.9683, 0.2919, -0.1448, -0.9454, -0.1434, -0.1009, -0.9845, -0.1812, -0.2075, -0.9613, -0.2859, -0.3733, -0.8826, -0.0869, -0.0585, -0.9945, -0.463, -0.4895, -0.739, -0.8563, -0.1372, -0.498, -0.2859, -0.3733, -0.8826, 0.2919, -0.1448, -0.9454, 0.1556, 0.1955, -0.9683, 0.786, 0.1902, -0.5883, 0.786, 0.1902, -0.5883, 0.1556, 0.1955, -0.9683, 0.4188, 0.5142, -0.7485, -0.0435, 0.2775, -0.9597, 0.4188, 0.5142, -0.7485, 0.1556, 0.1955, -0.9683, -0.1434, -0.1009, -0.9845, -0.0435, 0.2775, -0.9597, 0.1556, 0.1955, -0.9683, -0.1434, -0.1009, -0.9845, -0.0869, -0.0585, -0.9945, -0.0435, 0.2775, -0.9597, -0.0869, -0.0585, -0.9945, -0.006101, 0.7499, -0.6615, -0.0435, 0.2775, -0.9597, 0.055, 0.2282, -0.9721, -0.006101, 0.7499, -0.6615, -0.0869, -0.0585, -0.9945, -0.0869, -0.0585, -0.9945, -0.2859, -0.3733, -0.8826, -0.537, -0.1479, -0.8305, -0.0869, -0.0585, -0.9945, -0.537, -0.1479, -0.8305, 0.055, 0.2282, -0.9721, -0.2859, -0.3733, -0.8826, -0.8563, -0.1372, -0.498, -0.537, -0.1479, -0.8305, -0.8585, 0.4905, -0.1497, -0.4863, 0.6348, -0.6004, -0.537, -0.1479, -0.8305, -0.8585, 0.4905, -0.1497, -0.537, -0.1479, -0.8305, -0.8563, -0.1372, -0.498, 0.4188, 0.5142, -0.7485, -0.0435, 0.2775, -0.9597, 0.05832, 0.5509, -0.8325, 0.3024, 0.8121, -0.499, 0.4188, 0.5142, -0.7485, 0.05832, 0.5509, -0.8325, 0.05832, 0.5509, -0.8325, -0.0435, 0.2775, -0.9597, -0.006101, 0.7499, -0.6615, 0.05832, 0.5509, -0.8325, -0.006101, 0.7499, -0.6615, -0.17, 0.9558, -0.24, 0.055, 0.2282, -0.9721, -0.4863, 0.6348, -0.6004, -0.006101, 0.7499, -0.6615, -0.185, 0.9762, -0.1136, -0.006101, 0.7499, -0.6615, -0.4863, 0.6348, -0.6004, 0.055, 0.2282, -0.9721, -0.537, -0.1479, -0.8305, -0.4863, 0.6348, -0.6004, -0.463, -0.4895, -0.739, -0.5091, -0.6616, -0.5506, -0.4387, -0.7972, -0.4146, -0.8474, -0.2497, -0.4686, -0.463, -0.4895, -0.739, -0.4387, -0.7972, -0.4146, -0.9818, 0.03252, -0.1873, -0.8474, -0.2497, -0.4686, -0.4387, -0.7972, -0.4146, -0.8513, -0.5169, -0.08979, -0.9818, 0.03252, -0.1873, -0.4387, -0.7972, -0.4146, -0.9616, -0.02277, 0.2737, -0.8513, -0.5169, -0.08979, -0.2985, -0.9419, 0.1542, -0.9616, -0.02277, 0.2737, -0.2985, -0.9419, 0.1542, -0.1159, -0.5645, 0.8173, -0.9566, 0.2673, -0.1164, -0.8474, -0.2497, -0.4686, -0.9818, 0.03252, -0.1873, -0.9674, 0.253, -0.0119, -0.9818, 0.03252, -0.1873, -0.8513, -0.5169, -0.08979, -0.8513, -0.5169, -0.08979, -0.9616, -0.02277, 0.2737, -0.9674, 0.253, -0.0119, -0.9616, -0.02277, 0.2737, -0.1159, -0.5645, 0.8173, -0.4354, 0.02499, 0.8999, -0.463, -0.4895, -0.739, -0.8474, -0.2497, -0.4686, -0.8563, -0.1372, -0.498, -0.9601, 0.2797, -0.003988, -0.8563, -0.1372, -0.498, -0.9566, 0.2673, -0.1164, -0.9566, 0.2673, -0.1164, -0.8563, -0.1372, -0.498, -0.8474, -0.2497, -0.4686, -0.9818, 0.03252, -0.1873, -0.9674, 0.253, -0.0119, -0.9601, 0.2797, -0.003988, -0.9566, 0.2673, -0.1164, -0.9818, 0.03252, -0.1873, -0.9601, 0.2797, -0.003988, -0.8843, 0.4374, 0.1634, -0.9601, 0.2797, -0.003988, -0.9674, 0.253, -0.0119, -0.6462, 0.3347, 0.6858, -0.8843, 0.4374, 0.1634, -0.9616, -0.02277, 0.2737, -0.8843, 0.4374, 0.1634, -0.9674, 0.253, -0.0119, -0.9616, -0.02277, 0.2737, -0.8563, -0.1372, -0.498, -0.9601, 0.2797, -0.003988, -0.8585, 0.4905, -0.1497, -0.7172, 0.6962, 0.0306, -0.8585, 0.4905, -0.1497, -0.9601, 0.2797, -0.003988, -0.5068, 0.8604, 0.05369, -0.7172, 0.6962, 0.0306, -0.9601, 0.2797, -0.003988, -0.9601, 0.2797, -0.003988, -0.8843, 0.4374, 0.1634, -0.5068, 0.8604, 0.05369])] * 3)])

# ---- objects
ob_meteor_2 = bpy.data.objects.new('Meteor_2', me_meteor_2)

# ---- transforms, parenting, visibility, modifiers, constraints
ob_meteor_2.location = (0.0, 0.0, 0.0)
ob_meteor_2.rotation_euler = (1.571, -0.0, 0.0)
ob_meteor_2.lineart.crease_threshold = 0.0

# ---- collection membership
col_collection_1.objects.link(ob_meteor_2)

# ---- scene / render settings (as saved in the file)
scene.frame_start = 1; scene.frame_end = 250; scene.frame_set(1)
scene.render.engine = 'BLENDER_EEVEE_NEXT'
scene.render.resolution_percentage = 50
scene.render.dither_intensity = 0.0
scene.cycles.use_denoising = False
scene.cycles.samples = 10
scene.cycles.sampling_pattern = 'TABULATED_SOBOL'
scene.cycles.light_sampling_threshold = 0.0
scene.cycles.use_adaptive_sampling = False
scene.cycles.use_light_tree = False
scene.cycles.blur_glossy = 0.0
scene.cycles.pixel_filter_type = 'GAUSSIAN'
scene.cycles.sample_clamp_indirect = 0.0
scene.view_settings.view_transform = 'Standard'
bpy.context.view_layer.update()

# ---- added for rendering (the .blend has no active camera and no usable light): camera, sun
cam_auto = bpy.data.cameras.new('AutoCamera')
cam_auto.lens = 50.0
cam_auto.sensor_width = 36.0
cam_auto.clip_end = 1000.0
ob_auto_camera = bpy.data.objects.new('AutoCamera', cam_auto)
scene.collection.objects.link(ob_auto_camera)
ob_auto_camera.location = (13.1762, -15.8661, 10.5292)
ob_auto_camera.rotation_euler = (1.09748, -7.21219e-08, 0.694738)
scene.camera = ob_auto_camera
light_auto_sun = bpy.data.lights.new('AutoSun', 'SUN')
light_auto_sun.energy = 3.0
light_auto_sun.angle = 0.0523599
ob_auto_sun = bpy.data.objects.new('AutoSun', light_auto_sun)
scene.collection.objects.link(ob_auto_sun)
ob_auto_sun.rotation_euler = (0.872665, 0.174533, 0.523599)
bpy.context.view_layer.update()
